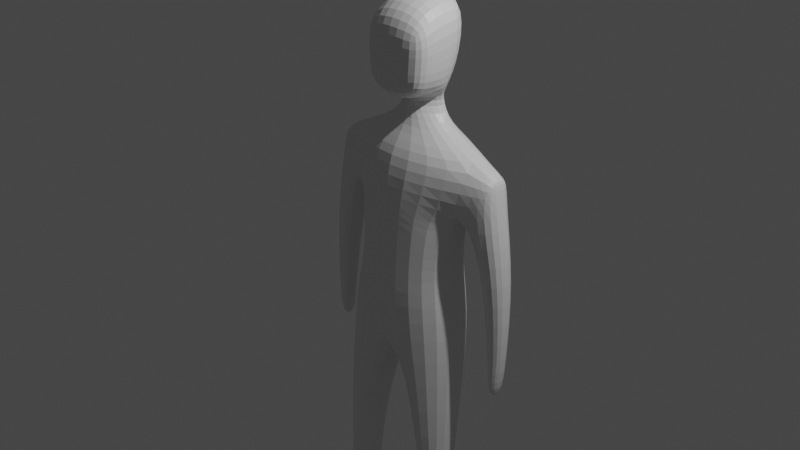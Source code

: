 # Source: Treasure_hunting_npc_model.blend  (saved by Blender 3.2.14; exported with 4.5.12 LTS)
import bpy
from mathutils import Matrix  # noqa: F401  (used for matrix-valued properties, if any)

bpy.ops.wm.read_factory_settings(use_empty=True)
scene = bpy.context.scene
scene.name = 'Scene'

# ---- collections
col_collection = bpy.data.collections.new('Collection'); scene.collection.children.link(col_collection)

# ---- materials (node trees are filled in below, after node groups)
mat_material = bpy.data.materials.new('Material')
mat_material.alpha_threshold = 0.0
mat_material.use_transparent_shadow = False
mat_material.line_color = (0.0, 0.0, 0.0, 1.0)

# ---- material node trees
mat_material.use_nodes = True; mat_material.node_tree.nodes.clear()
_N = mat_material.node_tree.nodes; _L = mat_material.node_tree.links
n0 = _N.new('ShaderNodeOutputMaterial'); n0.name = 'Material Output'; n0.location = (300, 300)
n1 = _N.new('ShaderNodeBsdfPrincipled'); n1.name = 'Principled BSDF'; n1.location = (10, 300)
n1.distribution = 'GGX'
n1.subsurface_method = 'RANDOM_WALK_SKIN'
n1.inputs[2].default_value = 0.4
n1.inputs[3].default_value = 1.45
n1.inputs[27].default_value = (0.0, 0.0, 0.0, 1.0)
n1.inputs[28].default_value = 1.0
_L.new(n1.outputs[0], n0.inputs[0])
n0.is_active_output = True

# ---- world
world_world = bpy.data.worlds.new('World'); scene.world = world_world
world_world.use_nodes = True; world_world.node_tree.nodes.clear()
_N = world_world.node_tree.nodes; _L = world_world.node_tree.links
n0 = _N.new('ShaderNodeOutputWorld'); n0.name = 'World Output'; n0.location = (300, 300)
n1 = _N.new('ShaderNodeBackground'); n1.name = 'Background'; n1.location = (10, 300)
n1.inputs[0].default_value = (0.05088, 0.05088, 0.05088, 1.0)
_L.new(n1.outputs[0], n0.inputs[0])
n0.is_active_output = True
world_world.color = (0.05088, 0.05088, 0.05088)
world_world.use_sun_shadow = False
world_world.sun_shadow_jitter_overblur = 0.0

# ---- cameras
cam_camera = bpy.data.cameras.new('Camera')
cam_camera.clip_end = 100.0
cam_camera.ortho_scale = 7.314

# ---- lights
light_light = bpy.data.lights.new('Light', 'POINT')
light_light.transmission_factor = 0.0
light_light.energy = 1000.0
light_light.shadow_soft_size = 0.1
light_light.shadow_maximum_resolution = 0.006
light_light.use_absolute_resolution = True

# ---- meshes
me_cube = bpy.data.meshes.new('Cube')
me_cube.from_pydata([(0.9922, 0.4866, 0.7224), (0.6607, 0.4579, -0.01267), (0.9922, 0.1633, 0.7289), (0.6607, -0.02998, -0.01906), (0.0, 0.6523, 0.9827), (0.0, 0.5169, -0.004857), (0.0, -0.2671, 0.7899), (0.0, -0.2603, 0.07063), (0.7456, 0.5176, -1.035), (0.7505, -0.122, -1.024), (0.0, 0.5934, -1.187), (0.0, -0.3107, -1.176), (0.7505, 0.2676, -2.321), (0.7505, -0.1406, -2.321), (0.3439, 0.3228, -2.324), (0.3439, -0.2936, -2.324), (0.4497, 0.2323, -3.768), (0.4864, -0.1106, -3.768), (0.7269, 0.1438, -3.766), (0.759, -0.1783, -3.766), (0.7289, 0.4928, 0.274), (0.0, -0.3157, 0.317), (0.7289, 0.07505, 0.274), (0.0, 0.6486, 0.2339), (1.044, 0.4928, 0.6518), (1.044, 0.1695, 0.6583), (1.105, 0.4928, 0.4051), (1.105, 0.124, 0.4029), (1.049, 0.3674, -1.331), (1.049, 0.184, -1.331), (1.249, 0.3769, -1.338), (1.249, 0.1753, -1.338), (1.094, 0.3746, -1.732), (1.094, 0.176, -1.732), (1.176, 0.3798, -1.739), (1.176, 0.175, -1.739), (0.9549, 0.4487, -0.424), (0.9543, 0.1456, -0.4232), (1.249, 0.1444, -0.3615), (1.249, 0.4634, -0.3623), (0.451, 0.2323, -3.949), (0.4877, -0.1106, -3.949), (0.7282, 0.1438, -3.947), (0.7603, -0.1783, -3.947), (0.4143, -0.517, -3.848), (0.7432, -0.4479, -3.846), (0.4257, -0.5192, -3.949), (0.7546, -0.45, -3.947), (0.4944, -0.103, -3.652), (0.727, -0.1444, -3.65), (0.467, 0.2016, -3.652), (0.703, 0.1263, -3.65), (0.3615, 0.1759, 0.9725), (0.0, 0.04637, 1.023), (0.3615, 0.3964, 0.9725), (0.0, 0.5595, 1.023), (0.3527, 0.1084, 1.369), (0.0, 0.04634, 1.254), (0.3527, 0.33, 1.369), (0.0, 0.5595, 1.379), (0.6018, 0.5037, -0.5292), (0.0, -0.2855, -0.5529), (0.6068, -0.076, -0.5218), (0.0, 0.6065, -0.5774), (0.3959, 0.1084, 1.663), (0.391, 0.5258, 1.699), (0.0, 0.7552, 1.71), (0.4134, 0.1083, 2.216), (0.0, 0.04625, 2.35), (0.4193, 0.5258, 2.251), (0.0, 0.7552, 2.384), (0.3456, -0.1236, 1.395), (0.0, -0.1724, 1.31), (0.3702, -0.1236, 1.681), (0.0, -0.1725, 1.718), (0.0, -0.1725, 2.066), (0.4058, -0.1236, 1.992), (0.02386, 0.1886, 1.299), (0.0, 0.1065, 1.29), (0.0, 0.3768, 1.3), (0.2966, 0.4393, 1.289)], [], [(2, 0, 54, 52), (22, 2, 6, 21), (62, 61, 11, 9), (0, 2, 25, 24), (23, 4, 0, 20), (8, 9, 13, 12), (60, 62, 9, 8), (63, 60, 8, 10), (49, 48, 17, 19), (10, 8, 12, 14), (9, 11, 15, 13), (11, 10, 14, 15), (18, 19, 43, 42), (48, 50, 16, 17), (51, 49, 19, 18), (50, 51, 18, 16), (5, 23, 20, 1), (1, 20, 22, 3), (3, 22, 21, 7), (26, 24, 25, 27), (37, 36, 28, 29), (2, 22, 27, 25), (20, 0, 24, 26), (28, 30, 34, 32), (38, 37, 29, 31), (39, 38, 31, 30), (36, 39, 30, 28), (33, 32, 34, 35), (29, 28, 32, 33), (31, 29, 33, 35), (30, 31, 35, 34), (20, 26, 39, 36), (26, 27, 38, 39), (27, 22, 37, 38), (22, 20, 36, 37), (40, 42, 43, 41), (16, 18, 42, 40), (41, 43, 47, 46), (17, 16, 40, 41), (45, 44, 46, 47), (17, 41, 46, 44), (19, 17, 44, 45), (43, 19, 45, 47), (14, 12, 51, 50), (12, 13, 49, 51), (15, 14, 50, 48), (13, 15, 48, 49), (78, 77, 56, 57), (0, 4, 55, 54), (6, 2, 52, 53), (56, 64, 73, 71), (80, 79, 59, 58), (77, 80, 58, 56), (5, 1, 60, 63), (1, 3, 62, 60), (3, 7, 61, 62), (65, 66, 70, 69), (58, 59, 66, 65), (56, 58, 65, 64), (69, 70, 68, 67), (64, 65, 69, 67), (67, 68, 75, 76), (72, 71, 73, 74), (74, 73, 76, 75), (57, 56, 71, 72), (64, 67, 76, 73), (52, 54, 80, 77), (54, 55, 79, 80), (53, 52, 77, 78)])
_uv = me_cube.uv_layers.new(name='UVMap')
_uv.uv.foreach_set('vector', [0.625, 0.75, 0.625, 0.5, 0.625, 0.5, 0.625, 0.75, 0.4246, 0.75, 0.625, 0.75, 0.6343, 0.9706, 0.4246, 1.0, 0.375, 0.75, 0.375, 1.0, 0.375, 1.0, 0.375, 0.75, 0.625, 0.5, 0.625, 0.75, 0.625, 0.75, 0.625, 0.5, 0.4246, 0.25, 0.625, 0.25, 0.625, 0.5, 0.4246, 0.5, 0.375, 0.5, 0.375, 0.75, 0.375, 0.75, 0.375, 0.5, 0.375, 0.5, 0.375, 0.75, 0.375, 0.75, 0.375, 0.5, 0.375, 0.25, 0.375, 0.5, 0.375, 0.5, 0.375, 0.25, 0.375, 0.75, 0.375, 1.0, 0.375, 1.0, 0.375, 0.75, 0.375, 0.25, 0.375, 0.5, 0.375, 0.5, 0.375, 0.25, 0.375, 0.75, 0.375, 1.0, 0.375, 1.0, 0.375, 0.75, 0.0, 0.0, 0.0, 0.0, 0.0, 0.0, 0.0, 0.0, 0.375, 0.5, 0.375, 0.75, 0.375, 0.75, 0.375, 0.5, 0.0, 0.0, 0.0, 0.0, 0.0, 0.0, 0.0, 0.0, 0.375, 0.5, 0.375, 0.75, 0.375, 0.75, 0.375, 0.5, 0.375, 0.25, 0.375, 0.5, 0.375, 0.5, 0.375, 0.25, 0.375, 0.25, 0.4246, 0.25, 0.4246, 0.5, 0.375, 0.5, 0.375, 0.5, 0.4246, 0.5, 0.4246, 0.75, 0.375, 0.75, 0.375, 0.75, 0.4246, 0.75, 0.4246, 1.0, 0.375, 1.0, 0.4246, 0.5, 0.625, 0.5, 0.625, 0.75, 0.4246, 0.75, 0.4246, 0.75, 0.4246, 0.5, 0.4246, 0.5, 0.4246, 0.75, 0.625, 0.75, 0.4246, 0.75, 0.4246, 0.75, 0.625, 0.75, 0.4246, 0.5, 0.625, 0.5, 0.625, 0.5, 0.4246, 0.5, 0.4246, 0.5, 0.4246, 0.5, 0.4246, 0.5, 0.4246, 0.5, 0.4246, 0.75, 0.4246, 0.75, 0.4246, 0.75, 0.4246, 0.75, 0.4246, 0.5, 0.4246, 0.75, 0.4246, 0.75, 0.4246, 0.5, 0.4246, 0.5, 0.4246, 0.5, 0.4246, 0.5, 0.4246, 0.5, 0.4246, 0.75, 0.4246, 0.5, 0.4246, 0.5, 0.4246, 0.75, 0.4246, 0.75, 0.4246, 0.5, 0.4246, 0.5, 0.4246, 0.75, 0.4246, 0.75, 0.4246, 0.75, 0.4246, 0.75, 0.4246, 0.75, 0.4246, 0.5, 0.4246, 0.75, 0.4246, 0.75, 0.4246, 0.5, 0.4246, 0.5, 0.4246, 0.5, 0.4246, 0.5, 0.4246, 0.5, 0.4246, 0.5, 0.4246, 0.75, 0.4246, 0.75, 0.4246, 0.5, 0.4246, 0.75, 0.4246, 0.75, 0.4246, 0.75, 0.4246, 0.75, 0.4246, 0.75, 0.4246, 0.5, 0.4246, 0.5, 0.4246, 0.75, 0.125, 0.5, 0.375, 0.5, 0.375, 0.75, 0.125, 0.75, 0.375, 0.25, 0.375, 0.5, 0.375, 0.5, 0.375, 0.25, 0.125, 0.75, 0.375, 0.75, 0.375, 0.75, 0.125, 0.75, 0.0, 0.0, 0.0, 0.0, 0.0, 0.0, 0.0, 0.0, 0.375, 0.75, 0.375, 1.0, 0.375, 1.0, 0.375, 0.75, 0.0, 0.0, 0.0, 0.0, 0.0, 0.0, 0.0, 0.0, 0.375, 0.75, 0.375, 1.0, 0.375, 1.0, 0.375, 0.75, 0.375, 0.75, 0.375, 0.75, 0.375, 0.75, 0.375, 0.75, 0.375, 0.25, 0.375, 0.5, 0.375, 0.5, 0.375, 0.25, 0.375, 0.5, 0.375, 0.75, 0.375, 0.75, 0.375, 0.5, 0.0, 0.0, 0.0, 0.0, 0.0, 0.0, 0.0, 0.0, 0.375, 0.75, 0.375, 1.0, 0.375, 1.0, 0.375, 0.75, 0.6343, 0.9706, 0.625, 0.75, 0.625, 0.75, 0.6343, 0.9706, 0.625, 0.5, 0.625, 0.25, 0.625, 0.25, 0.625, 0.5, 0.6343, 0.9706, 0.625, 0.75, 0.625, 0.75, 0.6343, 0.9706, 0.625, 0.75, 0.625, 0.75, 0.625, 0.75, 0.625, 0.75, 0.625, 0.5, 0.625, 0.25, 0.625, 0.25, 0.625, 0.5, 0.625, 0.75, 0.625, 0.5, 0.625, 0.5, 0.625, 0.75, 0.375, 0.25, 0.375, 0.5, 0.375, 0.5, 0.375, 0.25, 0.375, 0.5, 0.375, 0.75, 0.375, 0.75, 0.375, 0.5, 0.375, 0.75, 0.375, 1.0, 0.375, 1.0, 0.375, 0.75, 0.625, 0.5, 0.625, 0.25, 0.625, 0.25, 0.625, 0.5, 0.625, 0.5, 0.625, 0.25, 0.625, 0.25, 0.625, 0.5, 0.625, 0.75, 0.625, 0.5, 0.625, 0.5, 0.625, 0.75, 0.625, 0.5, 0.875, 0.5, 0.875, 0.6881, 0.625, 0.75, 0.625, 0.75, 0.625, 0.5, 0.625, 0.5, 0.625, 0.75, 0.625, 0.75, 0.875, 0.6881, 0.875, 0.6881, 0.625, 0.75, 0.6343, 0.9706, 0.625, 0.75, 0.625, 0.75, 0.6343, 0.9706, 0.6343, 0.9706, 0.625, 0.75, 0.625, 0.75, 0.6343, 0.9706, 0.6343, 0.9706, 0.625, 0.75, 0.625, 0.75, 0.6343, 0.9706, 0.625, 0.75, 0.625, 0.75, 0.625, 0.75, 0.625, 0.75, 0.625, 0.75, 0.625, 0.5, 0.625, 0.5, 0.625, 0.75, 0.625, 0.5, 0.625, 0.25, 0.625, 0.25, 0.625, 0.5, 0.6343, 0.9706, 0.625, 0.75, 0.625, 0.75, 0.6343, 0.9706])
me_cube.materials.append(mat_material)
me_cube.use_mirror_vertex_groups = False
me_cube.update()

# ---- objects
ob_cube = bpy.data.objects.new('Cube', me_cube)
ob_light = bpy.data.objects.new('Light', light_light)
ob_camera = bpy.data.objects.new('Camera', cam_camera)

# ---- transforms, parenting, visibility, modifiers, constraints
ob_cube.location = (0.0, 0.0, 0.0)
ob_cube.lock_rotations_4d = False
ob_cube.empty_display_type = 'ARROWS'
ob_cube.lineart.crease_threshold = 0.0
_m = ob_cube.modifiers.new('Mirror', 'MIRROR')
_m.use_clip = True
_m = ob_cube.modifiers.new('Subdivision', 'SUBSURF')
ob_light.location = (4.076, 1.005, 5.904)
ob_light.rotation_euler = (0.6503, 0.05522, 1.866)
ob_light.lock_rotations_4d = False
ob_light.empty_display_type = 'ARROWS'
ob_light.color = (0.0, 0.0, 0.0, 0.0)
ob_light.lineart.crease_threshold = 0.0
ob_camera.location = (7.359, -6.926, 4.958)
ob_camera.rotation_euler = (1.109, 0.0, 0.8149)
ob_camera.lock_rotations_4d = False
ob_camera.empty_display_type = 'ARROWS'
ob_camera.color = (0.0, 0.0, 0.0, 0.0)
ob_camera.display_type = 'WIRE'
ob_camera.lineart.crease_threshold = 0.0

# ---- collection membership
col_collection.objects.link(ob_cube)
col_collection.objects.link(ob_light)
col_collection.objects.link(ob_camera)

# ---- scene / render settings (as saved in the file)
scene.camera = ob_camera
scene.frame_start = 1; scene.frame_end = 250; scene.frame_set(0)
scene.render.engine = 'BLENDER_EEVEE_NEXT'
scene.cycles.sampling_pattern = 'TABULATED_SOBOL'
scene.cycles.use_light_tree = False
scene.view_settings.view_transform = 'Filmic'
bpy.context.view_layer.update()
